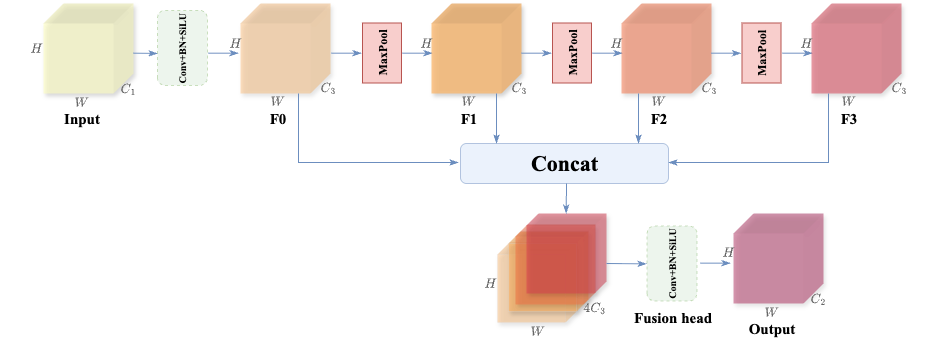

The diagram above was exported from draw.io. Its source (the exported page's mxGraphModel, read from the mxfile embedded in the PNG):
<mxGraphModel dx="965" dy="481" grid="1" gridSize="10" guides="1" tooltips="1" connect="1" arrows="1" fold="1" page="1" pageScale="1" pageWidth="827" pageHeight="1169" math="1" shadow="0">
  <root>
    <mxCell id="0" />
    <mxCell id="1" parent="0" />
    <mxCell id="2" value="" style="shape=cube;whiteSpace=wrap;html=1;boundedLbl=1;backgroundOutline=1;darkOpacity=0.05;darkOpacity2=0.1;fillColor=light-dark(#ffffc1, #281d00);strokeColor=light-dark(#f9d66c, #6d5100);size=20;rotation=90;strokeWidth=0;shadow=1;opacity=60;" vertex="1" parent="1">
      <mxGeometry x="373" y="300" width="90" height="90" as="geometry" />
    </mxCell>
    <mxCell id="3" value="$$H$$" style="text;html=1;align=center;verticalAlign=middle;resizable=0;points=[];autosize=1;strokeColor=none;fillColor=none;fontFamily=Times New Roman;fontSize=13;fontColor=#666666;fontStyle=1;" vertex="1" parent="1">
      <mxGeometry x="330" y="324" width="70" height="40" as="geometry" />
    </mxCell>
    <mxCell id="4" value="$$W$$" style="text;html=1;align=center;verticalAlign=middle;resizable=0;points=[];autosize=1;strokeColor=none;fillColor=none;fontFamily=Times New Roman;fontStyle=1;fontSize=13;fontColor=#666666;" vertex="1" parent="1">
      <mxGeometry x="371" y="378" width="80" height="40" as="geometry" />
    </mxCell>
    <mxCell id="5" value="$$C_1$$" style="text;html=1;align=center;verticalAlign=middle;resizable=0;points=[];autosize=1;strokeColor=none;fillColor=none;fontFamily=Times New Roman;fontSize=13;fontStyle=1;fontColor=#666666;" vertex="1" parent="1">
      <mxGeometry x="422" y="370" width="70" height="30" as="geometry" />
    </mxCell>
    <mxCell id="6" value="Input" style="text;html=1;align=center;verticalAlign=middle;resizable=0;points=[];autosize=1;strokeColor=none;fillColor=none;fontFamily=Times New Roman;fontStyle=1;fontSize=15;" vertex="1" parent="1">
      <mxGeometry x="381" y="399" width="60" height="30" as="geometry" />
    </mxCell>
    <mxCell id="7" value="&lt;font face=&quot;Times New Roman&quot; style=&quot;font-size: 10px;&quot;&gt;&lt;b style=&quot;&quot;&gt;Conv+BN+SiLU&lt;/b&gt;&lt;/font&gt;" style="rounded=1;whiteSpace=wrap;html=1;fillColor=#d5e8d4;strokeColor=#82b366;dashed=1;opacity=40;rotation=-90;strokeWidth=1;" vertex="1" parent="1">
      <mxGeometry x="474.38" y="319.38" width="75" height="50" as="geometry" />
    </mxCell>
    <mxCell id="8" value="" style="shape=cube;whiteSpace=wrap;html=1;boundedLbl=1;backgroundOutline=1;darkOpacity=0.05;darkOpacity2=0.1;fillColor=light-dark(#fdb261, #281d00);strokeColor=light-dark(#f9d66c, #6d5100);size=20;rotation=90;strokeWidth=0;shadow=1;opacity=40;" vertex="1" parent="1">
      <mxGeometry x="570" y="300" width="90" height="90" as="geometry" />
    </mxCell>
    <mxCell id="9" value="$$H$$" style="text;html=1;align=center;verticalAlign=middle;resizable=0;points=[];autosize=1;strokeColor=none;fillColor=none;fontFamily=Times New Roman;fontSize=13;fontColor=#666666;fontStyle=1;" vertex="1" parent="1">
      <mxGeometry x="529" y="319" width="70" height="40" as="geometry" />
    </mxCell>
    <mxCell id="10" value="$$W$$" style="text;html=1;align=center;verticalAlign=middle;resizable=0;points=[];autosize=1;strokeColor=none;fillColor=none;fontFamily=Times New Roman;fontStyle=1;fontSize=13;fontColor=#666666;" vertex="1" parent="1">
      <mxGeometry x="567" y="377" width="80" height="40" as="geometry" />
    </mxCell>
    <mxCell id="11" value="F0" style="text;html=1;align=center;verticalAlign=middle;resizable=0;points=[];autosize=1;strokeColor=none;fillColor=none;fontFamily=Times New Roman;fontStyle=1;fontSize=15;" vertex="1" parent="1">
      <mxGeometry x="587" y="399" width="40" height="30" as="geometry" />
    </mxCell>
    <mxCell id="12" value="$$C_3$$" style="text;html=1;align=center;verticalAlign=middle;resizable=0;points=[];autosize=1;strokeColor=none;fillColor=none;fontFamily=Times New Roman;fontSize=13;fontStyle=1;fontColor=#666666;" vertex="1" parent="1">
      <mxGeometry x="622" y="369" width="70" height="30" as="geometry" />
    </mxCell>
    <mxCell id="13" value="" style="endArrow=classicThin;html=1;rounded=0;fillColor=#dae8fc;strokeColor=#6c8ebf;endFill=1;strokeWidth=1;" edge="1" parent="1">
      <mxGeometry width="50" height="50" relative="1" as="geometry">
        <mxPoint x="463" y="349.7" as="sourcePoint" />
        <mxPoint x="487" y="349.94" as="targetPoint" />
      </mxGeometry>
    </mxCell>
    <mxCell id="14" value="" style="endArrow=classicThin;html=1;rounded=0;fillColor=#dae8fc;strokeColor=#6c8ebf;endFill=1;strokeWidth=1;" edge="1" parent="1">
      <mxGeometry width="50" height="50" relative="1" as="geometry">
        <mxPoint x="538" y="349.7" as="sourcePoint" />
        <mxPoint x="568" y="349.7" as="targetPoint" />
      </mxGeometry>
    </mxCell>
    <mxCell id="15" value="" style="endArrow=classicThin;html=1;rounded=0;fillColor=#dae8fc;strokeColor=#6c8ebf;endFill=1;strokeWidth=1;" edge="1" parent="1">
      <mxGeometry width="50" height="50" relative="1" as="geometry">
        <mxPoint x="661" y="349.7" as="sourcePoint" />
        <mxPoint x="691" y="349.7" as="targetPoint" />
      </mxGeometry>
    </mxCell>
    <mxCell id="16" value="&lt;font face=&quot;Times New Roman&quot;&gt;&lt;b&gt;MaxPool&lt;/b&gt;&lt;/font&gt;" style="rounded=0;whiteSpace=wrap;html=1;fillColor=#f8cecc;strokeColor=#b85450;direction=south;rotation=-90;" vertex="1" parent="1">
      <mxGeometry x="681.5" y="330" width="60" height="39" as="geometry" />
    </mxCell>
    <mxCell id="17" value="" style="endArrow=classicThin;html=1;rounded=0;fillColor=#dae8fc;strokeColor=#6c8ebf;endFill=1;strokeWidth=1;" edge="1" parent="1">
      <mxGeometry width="50" height="50" relative="1" as="geometry">
        <mxPoint x="732" y="349.7" as="sourcePoint" />
        <mxPoint x="762" y="349.7" as="targetPoint" />
      </mxGeometry>
    </mxCell>
    <mxCell id="18" value="" style="shape=cube;whiteSpace=wrap;html=1;boundedLbl=1;backgroundOutline=1;darkOpacity=0.05;darkOpacity2=0.1;fillColor=light-dark(#fdb261, #281d00);strokeColor=light-dark(#f9d66c, #6d5100);size=20;rotation=90;strokeWidth=0;shadow=1;opacity=70;" vertex="1" parent="1">
      <mxGeometry x="761" y="300" width="90" height="90" as="geometry" />
    </mxCell>
    <mxCell id="19" value="$$H$$" style="text;html=1;align=center;verticalAlign=middle;resizable=0;points=[];autosize=1;strokeColor=none;fillColor=none;fontFamily=Times New Roman;fontSize=13;fontColor=#666666;fontStyle=1;" vertex="1" parent="1">
      <mxGeometry x="720" y="319" width="70" height="40" as="geometry" />
    </mxCell>
    <mxCell id="20" value="$$W$$" style="text;html=1;align=center;verticalAlign=middle;resizable=0;points=[];autosize=1;strokeColor=none;fillColor=none;fontFamily=Times New Roman;fontStyle=1;fontSize=13;fontColor=#666666;" vertex="1" parent="1">
      <mxGeometry x="758" y="377" width="80" height="40" as="geometry" />
    </mxCell>
    <mxCell id="21" value="F1" style="text;html=1;align=center;verticalAlign=middle;resizable=0;points=[];autosize=1;strokeColor=none;fillColor=none;fontFamily=Times New Roman;fontStyle=1;fontSize=15;" vertex="1" parent="1">
      <mxGeometry x="778" y="399" width="40" height="30" as="geometry" />
    </mxCell>
    <mxCell id="22" value="$$C_3$$" style="text;html=1;align=center;verticalAlign=middle;resizable=0;points=[];autosize=1;strokeColor=none;fillColor=none;fontFamily=Times New Roman;fontSize=13;fontStyle=1;fontColor=#666666;" vertex="1" parent="1">
      <mxGeometry x="813" y="369" width="70" height="30" as="geometry" />
    </mxCell>
    <mxCell id="23" value="" style="endArrow=classicThin;html=1;rounded=0;fillColor=#dae8fc;strokeColor=#6c8ebf;endFill=1;strokeWidth=1;" edge="1" parent="1">
      <mxGeometry width="50" height="50" relative="1" as="geometry">
        <mxPoint x="851" y="349.7" as="sourcePoint" />
        <mxPoint x="881" y="349.7" as="targetPoint" />
      </mxGeometry>
    </mxCell>
    <mxCell id="24" value="&lt;font face=&quot;Times New Roman&quot;&gt;&lt;b&gt;MaxPool&lt;/b&gt;&lt;/font&gt;" style="rounded=0;whiteSpace=wrap;html=1;fillColor=#f8cecc;strokeColor=#b85450;direction=south;rotation=-90;" vertex="1" parent="1">
      <mxGeometry x="871.5" y="330" width="60" height="39" as="geometry" />
    </mxCell>
    <mxCell id="25" value="" style="endArrow=classicThin;html=1;rounded=0;fillColor=#dae8fc;strokeColor=#6c8ebf;endFill=1;strokeWidth=1;" edge="1" parent="1">
      <mxGeometry width="50" height="50" relative="1" as="geometry">
        <mxPoint x="922" y="349.7" as="sourcePoint" />
        <mxPoint x="952" y="349.7" as="targetPoint" />
      </mxGeometry>
    </mxCell>
    <mxCell id="26" value="" style="shape=cube;whiteSpace=wrap;html=1;boundedLbl=1;backgroundOutline=1;darkOpacity=0.05;darkOpacity2=0.1;fillColor=light-dark(#f56d3f, #281d00);strokeColor=light-dark(#f9d66c, #6d5100);size=20;rotation=90;strokeWidth=0;shadow=1;opacity=50;" vertex="1" parent="1">
      <mxGeometry x="951" y="300" width="90" height="90" as="geometry" />
    </mxCell>
    <mxCell id="27" value="$$H$$" style="text;html=1;align=center;verticalAlign=middle;resizable=0;points=[];autosize=1;strokeColor=none;fillColor=none;fontFamily=Times New Roman;fontSize=13;fontColor=#666666;fontStyle=1;" vertex="1" parent="1">
      <mxGeometry x="910" y="319" width="70" height="40" as="geometry" />
    </mxCell>
    <mxCell id="28" value="$$W$$" style="text;html=1;align=center;verticalAlign=middle;resizable=0;points=[];autosize=1;strokeColor=none;fillColor=none;fontFamily=Times New Roman;fontStyle=1;fontSize=13;fontColor=#666666;" vertex="1" parent="1">
      <mxGeometry x="948" y="377" width="80" height="40" as="geometry" />
    </mxCell>
    <mxCell id="29" value="F2" style="text;html=1;align=center;verticalAlign=middle;resizable=0;points=[];autosize=1;strokeColor=none;fillColor=none;fontFamily=Times New Roman;fontStyle=1;fontSize=15;" vertex="1" parent="1">
      <mxGeometry x="968" y="399" width="40" height="30" as="geometry" />
    </mxCell>
    <mxCell id="30" value="$$C_3$$" style="text;html=1;align=center;verticalAlign=middle;resizable=0;points=[];autosize=1;strokeColor=none;fillColor=none;fontFamily=Times New Roman;fontSize=13;fontStyle=1;fontColor=#666666;" vertex="1" parent="1">
      <mxGeometry x="1003" y="369" width="70" height="30" as="geometry" />
    </mxCell>
    <mxCell id="31" value="" style="endArrow=classicThin;html=1;rounded=0;fillColor=#dae8fc;strokeColor=#6c8ebf;endFill=1;strokeWidth=1;" edge="1" parent="1">
      <mxGeometry width="50" height="50" relative="1" as="geometry">
        <mxPoint x="1112" y="349.70000000000005" as="sourcePoint" />
        <mxPoint x="1142" y="349.70000000000005" as="targetPoint" />
      </mxGeometry>
    </mxCell>
    <mxCell id="32" value="" style="shape=cube;whiteSpace=wrap;html=1;boundedLbl=1;backgroundOutline=1;darkOpacity=0.05;darkOpacity2=0.1;fillColor=light-dark(#d7394d, #281d00);strokeColor=light-dark(#f9d66c, #6d5100);size=20;rotation=90;strokeWidth=0;shadow=1;opacity=50;" vertex="1" parent="1">
      <mxGeometry x="1141" y="300" width="90" height="90" as="geometry" />
    </mxCell>
    <mxCell id="33" value="$$H$$" style="text;html=1;align=center;verticalAlign=middle;resizable=0;points=[];autosize=1;strokeColor=none;fillColor=none;fontFamily=Times New Roman;fontSize=13;fontColor=#666666;fontStyle=1;" vertex="1" parent="1">
      <mxGeometry x="1100" y="319" width="70" height="40" as="geometry" />
    </mxCell>
    <mxCell id="34" value="$$W$$" style="text;html=1;align=center;verticalAlign=middle;resizable=0;points=[];autosize=1;strokeColor=none;fillColor=none;fontFamily=Times New Roman;fontStyle=1;fontSize=13;fontColor=#666666;" vertex="1" parent="1">
      <mxGeometry x="1138" y="377" width="80" height="40" as="geometry" />
    </mxCell>
    <mxCell id="35" value="F3" style="text;html=1;align=center;verticalAlign=middle;resizable=0;points=[];autosize=1;strokeColor=none;fillColor=none;fontFamily=Times New Roman;fontStyle=1;fontSize=15;" vertex="1" parent="1">
      <mxGeometry x="1158" y="399" width="40" height="30" as="geometry" />
    </mxCell>
    <mxCell id="36" value="$$C_3$$" style="text;html=1;align=center;verticalAlign=middle;resizable=0;points=[];autosize=1;strokeColor=none;fillColor=none;fontFamily=Times New Roman;fontSize=13;fontStyle=1;fontColor=#666666;" vertex="1" parent="1">
      <mxGeometry x="1193" y="369" width="70" height="30" as="geometry" />
    </mxCell>
    <mxCell id="37" value="" style="endArrow=classicThin;html=1;rounded=0;fillColor=#dae8fc;strokeColor=#6c8ebf;endFill=1;strokeWidth=1;" edge="1" parent="1">
      <mxGeometry width="50" height="50" relative="1" as="geometry">
        <mxPoint x="1040.5" y="349.7" as="sourcePoint" />
        <mxPoint x="1070.5" y="349.7" as="targetPoint" />
      </mxGeometry>
    </mxCell>
    <mxCell id="38" value="&lt;font face=&quot;Times New Roman&quot;&gt;&lt;b&gt;MaxPool&lt;/b&gt;&lt;/font&gt;" style="rounded=0;whiteSpace=wrap;html=1;fillColor=#f8cecc;strokeColor=#b85450;direction=south;rotation=-90;" vertex="1" parent="1">
      <mxGeometry x="1061" y="330" width="60" height="39" as="geometry" />
    </mxCell>
    <mxCell id="39" value="&lt;div&gt;&lt;br&gt;&lt;/div&gt;" style="text;html=1;align=center;verticalAlign=middle;resizable=0;points=[];autosize=1;strokeColor=none;fillColor=none;" vertex="1" parent="1">
      <mxGeometry x="520" y="398" width="20" height="30" as="geometry" />
    </mxCell>
    <mxCell id="40" value="&lt;font style=&quot;font-size: 22px;&quot; face=&quot;Times New Roman&quot;&gt;&lt;b style=&quot;&quot;&gt;Concat&lt;/b&gt;&lt;/font&gt;" style="rounded=1;whiteSpace=wrap;html=1;fillColor=#dae8fc;strokeColor=#6c8ebf;opacity=50;" vertex="1" parent="1">
      <mxGeometry x="790" y="440" width="208" height="40" as="geometry" />
    </mxCell>
    <mxCell id="41" value="" style="endArrow=classicThin;html=1;rounded=0;fillColor=#dae8fc;strokeColor=#6c8ebf;endFill=1;strokeWidth=1;" edge="1" parent="1">
      <mxGeometry width="50" height="50" relative="1" as="geometry">
        <mxPoint x="628" y="390" as="sourcePoint" />
        <mxPoint x="788" y="459" as="targetPoint" />
        <Array as="points">
          <mxPoint x="628" y="459" />
        </Array>
      </mxGeometry>
    </mxCell>
    <mxCell id="42" value="" style="endArrow=classicThin;html=1;rounded=0;fillColor=#dae8fc;strokeColor=#6c8ebf;endFill=1;strokeWidth=1;" edge="1" parent="1">
      <mxGeometry width="50" height="50" relative="1" as="geometry">
        <mxPoint x="1158" y="390" as="sourcePoint" />
        <mxPoint x="998" y="459" as="targetPoint" />
        <Array as="points">
          <mxPoint x="1158" y="459" />
        </Array>
      </mxGeometry>
    </mxCell>
    <mxCell id="43" value="" style="endArrow=classicThin;html=1;rounded=0;fillColor=#dae8fc;strokeColor=#6c8ebf;endFill=1;strokeWidth=1;" edge="1" parent="1">
      <mxGeometry width="50" height="50" relative="1" as="geometry">
        <mxPoint x="826" y="390" as="sourcePoint" />
        <mxPoint x="826" y="440" as="targetPoint" />
        <Array as="points">
          <mxPoint x="826" y="429" />
        </Array>
      </mxGeometry>
    </mxCell>
    <mxCell id="44" value="" style="endArrow=classicThin;html=1;rounded=0;fillColor=#dae8fc;strokeColor=#6c8ebf;endFill=1;strokeWidth=1;" edge="1" parent="1">
      <mxGeometry width="50" height="50" relative="1" as="geometry">
        <mxPoint x="968" y="390" as="sourcePoint" />
        <mxPoint x="968" y="440" as="targetPoint" />
        <Array as="points">
          <mxPoint x="968" y="429" />
        </Array>
      </mxGeometry>
    </mxCell>
    <mxCell id="45" value="" style="shape=cube;whiteSpace=wrap;html=1;boundedLbl=1;backgroundOutline=1;darkOpacity=0.05;darkOpacity2=0.1;fillColor=light-dark(#fdb261, #281d00);strokeColor=light-dark(#dcdbdb, #6d5100);size=12;rotation=90;strokeWidth=0.3;shadow=1;opacity=40;" vertex="1" parent="1">
      <mxGeometry x="827" y="539" width="80" height="80" as="geometry" />
    </mxCell>
    <mxCell id="46" value="" style="shape=cube;whiteSpace=wrap;html=1;boundedLbl=1;backgroundOutline=1;darkOpacity=0.05;darkOpacity2=0.1;fillColor=light-dark(#fdb261, #281d00);strokeColor=light-dark(#dcdbdb, #6d5100);size=12;rotation=90;strokeWidth=0.3;shadow=1;opacity=60;align=center;verticalAlign=middle;fontFamily=Helvetica;fontSize=12;fontColor=default;" vertex="1" parent="1">
      <mxGeometry x="838" y="528" width="80" height="80" as="geometry" />
    </mxCell>
    <mxCell id="47" value="" style="shape=cube;whiteSpace=wrap;html=1;boundedLbl=1;backgroundOutline=1;darkOpacity=0.05;darkOpacity2=0.1;fillColor=light-dark(#f56d3f, #281d00);strokeColor=light-dark(#dcdbdb, #6d5100);size=12;rotation=90;strokeWidth=0;shadow=1;opacity=50;align=center;verticalAlign=middle;fontFamily=Helvetica;fontSize=12;fontColor=default;" vertex="1" parent="1">
      <mxGeometry x="845" y="521" width="80" height="80" as="geometry" />
    </mxCell>
    <mxCell id="48" value="" style="shape=cube;whiteSpace=wrap;html=1;boundedLbl=1;backgroundOutline=1;darkOpacity=0.05;darkOpacity2=0.1;fillColor=light-dark(#d7394d, #281d00);strokeColor=light-dark(#dcdbdb, #6d5100);size=12;rotation=90;strokeWidth=0;shadow=1;opacity=50;align=center;verticalAlign=middle;fontFamily=Helvetica;fontSize=12;fontColor=default;" vertex="1" parent="1">
      <mxGeometry x="856" y="510" width="80" height="80" as="geometry" />
    </mxCell>
    <mxCell id="49" value="" style="endArrow=classicThin;html=1;rounded=0;fillColor=#dae8fc;strokeColor=#6c8ebf;endFill=1;strokeWidth=1;" edge="1" parent="1">
      <mxGeometry width="50" height="50" relative="1" as="geometry">
        <mxPoint x="896" y="480" as="sourcePoint" />
        <mxPoint x="895.71" y="510" as="targetPoint" />
        <Array as="points">
          <mxPoint x="895.71" y="509" />
        </Array>
      </mxGeometry>
    </mxCell>
    <mxCell id="50" value="$$W$$" style="text;html=1;align=center;verticalAlign=middle;resizable=0;points=[];autosize=1;strokeColor=none;fillColor=none;fontFamily=Times New Roman;fontStyle=1;fontSize=13;fontColor=#666666;" vertex="1" parent="1">
      <mxGeometry x="827" y="607" width="80" height="40" as="geometry" />
    </mxCell>
    <mxCell id="51" value="$$H$$" style="text;html=1;align=center;verticalAlign=middle;resizable=0;points=[];autosize=1;strokeColor=none;fillColor=none;fontFamily=Times New Roman;fontSize=13;fontColor=#666666;fontStyle=1;" vertex="1" parent="1">
      <mxGeometry x="784" y="559" width="70" height="40" as="geometry" />
    </mxCell>
    <mxCell id="52" value="$$4C_3$$" style="text;html=1;align=center;verticalAlign=middle;resizable=0;points=[];autosize=1;strokeColor=none;fillColor=none;fontFamily=Times New Roman;fontSize=13;fontStyle=1;fontColor=#666666;" vertex="1" parent="1">
      <mxGeometry x="884" y="589" width="80" height="30" as="geometry" />
    </mxCell>
    <mxCell id="53" value="&lt;font face=&quot;Times New Roman&quot; style=&quot;font-size: 10px;&quot;&gt;&lt;b style=&quot;&quot;&gt;Conv+BN+SiLU&lt;/b&gt;&lt;/font&gt;" style="rounded=1;whiteSpace=wrap;html=1;fillColor=#d5e8d4;strokeColor=#82b366;dashed=1;opacity=40;rotation=-90;strokeWidth=1;" vertex="1" parent="1">
      <mxGeometry x="964" y="535" width="75" height="50" as="geometry" />
    </mxCell>
    <mxCell id="54" value="" style="endArrow=classicThin;html=1;rounded=0;fillColor=#dae8fc;strokeColor=#6c8ebf;endFill=1;strokeWidth=1;" edge="1" parent="1">
      <mxGeometry width="50" height="50" relative="1" as="geometry">
        <mxPoint x="936" y="560.0000000000001" as="sourcePoint" />
        <mxPoint x="976" y="560.33" as="targetPoint" />
      </mxGeometry>
    </mxCell>
    <mxCell id="55" value="" style="shape=cube;whiteSpace=wrap;html=1;boundedLbl=1;backgroundOutline=1;darkOpacity=0.05;darkOpacity2=0.1;fillColor=light-dark(#a1013d, #281d00);strokeColor=light-dark(#f9d66c, #6d5100);size=20;rotation=90;strokeWidth=0;shadow=1;opacity=40;" vertex="1" parent="1">
      <mxGeometry x="1063" y="510" width="90" height="90" as="geometry" />
    </mxCell>
    <mxCell id="56" value="$$H$$" style="text;html=1;align=center;verticalAlign=middle;resizable=0;points=[];autosize=1;strokeColor=none;fillColor=none;fontFamily=Times New Roman;fontSize=13;fontColor=#666666;fontStyle=1;" vertex="1" parent="1">
      <mxGeometry x="1022" y="528" width="70" height="40" as="geometry" />
    </mxCell>
    <mxCell id="57" value="$$W$$" style="text;html=1;align=center;verticalAlign=middle;resizable=0;points=[];autosize=1;strokeColor=none;fillColor=none;fontFamily=Times New Roman;fontStyle=1;fontSize=13;fontColor=#666666;" vertex="1" parent="1">
      <mxGeometry x="1061" y="588" width="80" height="40" as="geometry" />
    </mxCell>
    <mxCell id="58" value="$$C_2$$" style="text;html=1;align=center;verticalAlign=middle;resizable=0;points=[];autosize=1;strokeColor=none;fillColor=none;fontFamily=Times New Roman;fontSize=13;fontStyle=1;fontColor=#666666;" vertex="1" parent="1">
      <mxGeometry x="1112" y="580" width="70" height="30" as="geometry" />
    </mxCell>
    <mxCell id="59" value="Output" style="text;html=1;align=center;verticalAlign=middle;resizable=0;points=[];autosize=1;strokeColor=none;fillColor=none;fontFamily=Times New Roman;fontStyle=1;fontSize=15;" vertex="1" parent="1">
      <mxGeometry x="1066" y="609" width="70" height="30" as="geometry" />
    </mxCell>
    <mxCell id="60" value="" style="endArrow=classicThin;html=1;rounded=0;fillColor=#dae8fc;strokeColor=#6c8ebf;endFill=1;strokeWidth=1;" edge="1" parent="1">
      <mxGeometry width="50" height="50" relative="1" as="geometry">
        <mxPoint x="1030" y="559.66" as="sourcePoint" />
        <mxPoint x="1060" y="559.66" as="targetPoint" />
      </mxGeometry>
    </mxCell>
    <mxCell id="61" value="Fusion head" style="text;html=1;align=center;verticalAlign=middle;resizable=0;points=[];autosize=1;strokeColor=none;fillColor=none;fontFamily=Times New Roman;fontStyle=1;fontSize=15;" vertex="1" parent="1">
      <mxGeometry x="951.5" y="598" width="100" height="30" as="geometry" />
    </mxCell>
  </root>
</mxGraphModel>